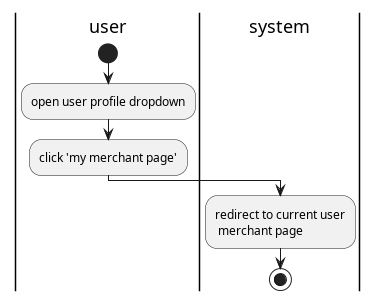

The diagram above was rendered by PlantUML. Its source (embedded in the PNG):
@startuml view my merchant page

|user|
start
:open user profile dropdown;
:click 'my merchant page';
|system|
:redirect to current user\n merchant page;
stop

@enduml